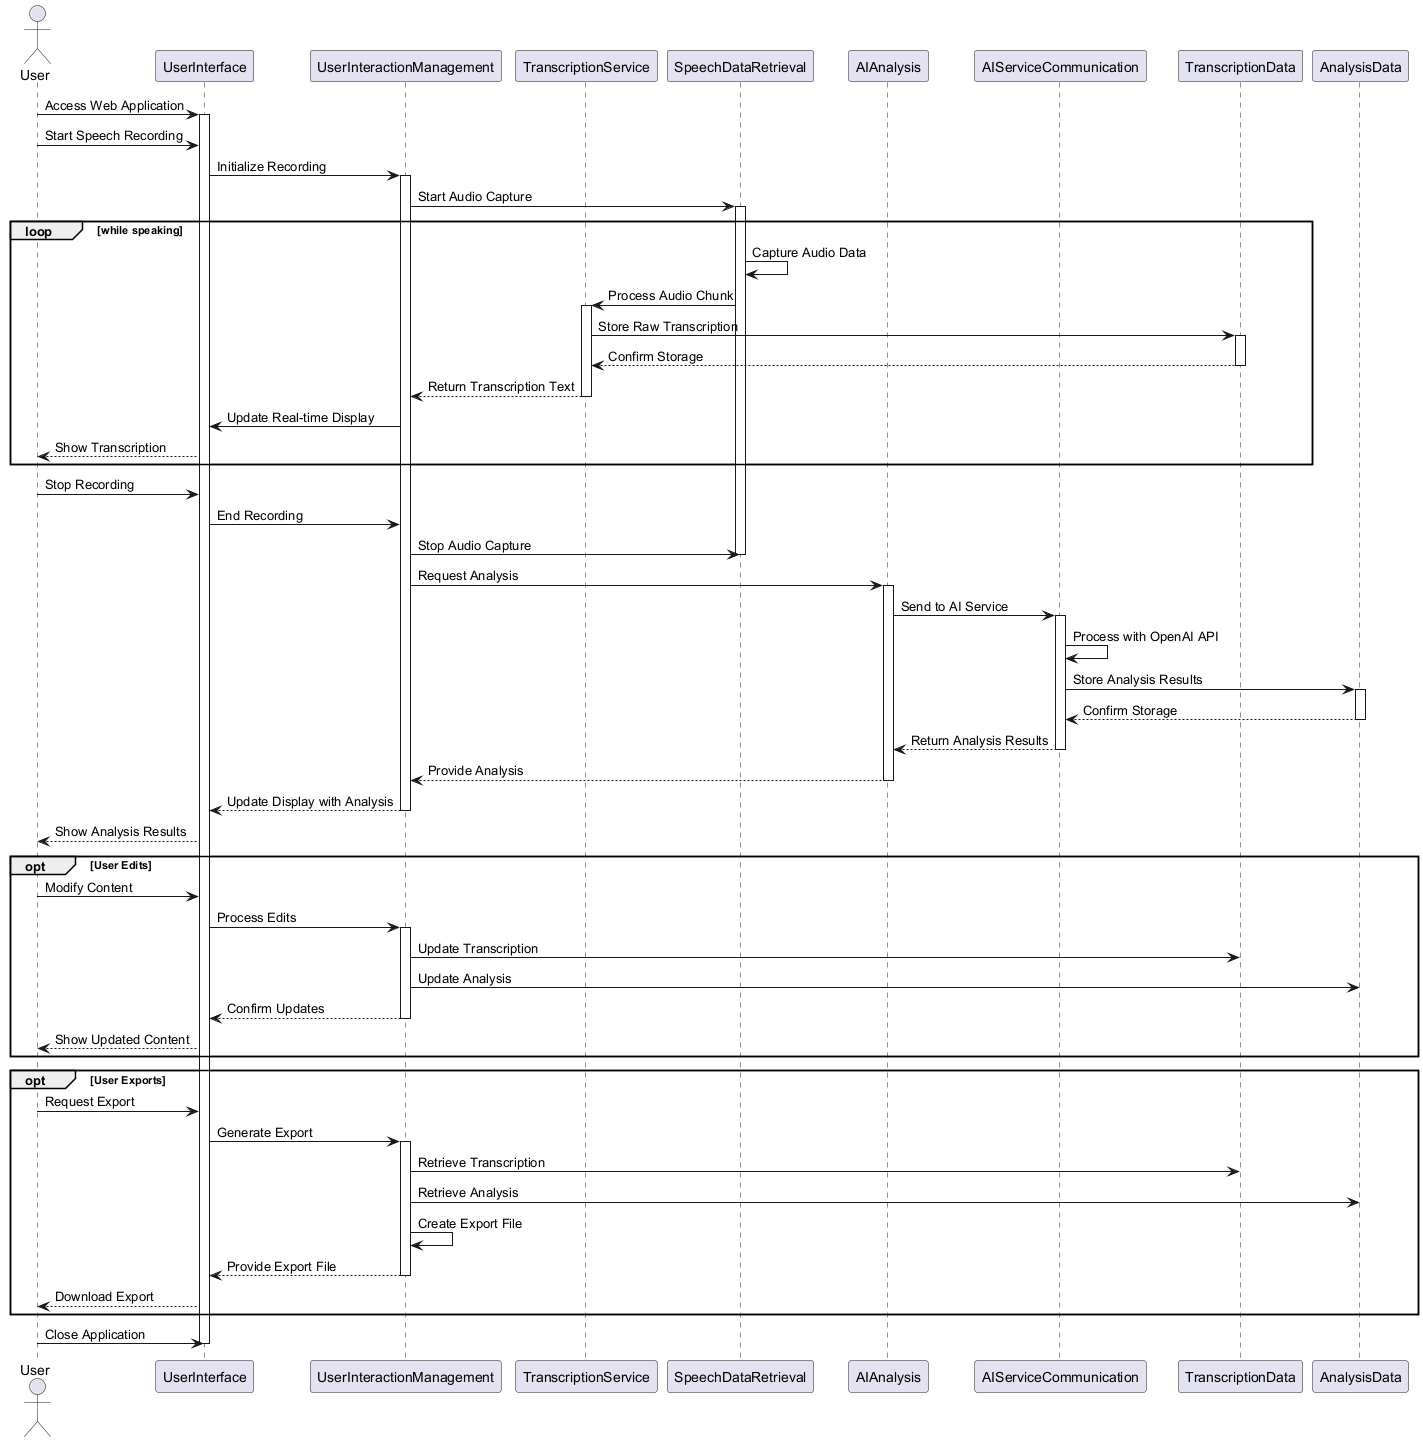

The diagram above was rendered by PlantUML. Its source (embedded in the PNG):
@startuml
actor User
participant "UserInterface" as UI
participant "UserInteractionManagement" as UIM
participant "TranscriptionService" as TS
participant "SpeechDataRetrieval" as SDR
participant "AIAnalysis" as AIA
participant "AIServiceCommunication" as AISC
participant "TranscriptionData" as TD
participant "AnalysisData" as AD

User -> UI: Access Web Application
activate UI

User -> UI: Start Speech Recording
UI -> UIM: Initialize Recording
activate UIM
UIM -> SDR: Start Audio Capture
activate SDR

loop while speaking
  SDR -> SDR: Capture Audio Data
  SDR -> TS: Process Audio Chunk
  activate TS
  TS -> TD: Store Raw Transcription
  activate TD
  TD --> TS: Confirm Storage
  deactivate TD
  TS --> UIM: Return Transcription Text
  deactivate TS
  UIM -> UI: Update Real-time Display
  UI --> User: Show Transcription
end

User -> UI: Stop Recording
UI -> UIM: End Recording
UIM -> SDR: Stop Audio Capture
deactivate SDR
UIM -> AIA: Request Analysis
activate AIA
AIA -> AISC: Send to AI Service
activate AISC
AISC -> AISC: Process with OpenAI API
AISC -> AD: Store Analysis Results
activate AD
AD --> AISC: Confirm Storage
deactivate AD
AISC --> AIA: Return Analysis Results
deactivate AISC
AIA --> UIM: Provide Analysis
deactivate AIA
UIM --> UI: Update Display with Analysis
deactivate UIM
UI --> User: Show Analysis Results

opt User Edits
  User -> UI: Modify Content
  UI -> UIM: Process Edits
  activate UIM
  UIM -> TD: Update Transcription
  UIM -> AD: Update Analysis
  UIM --> UI: Confirm Updates
  deactivate UIM
  UI --> User: Show Updated Content
end

opt User Exports
  User -> UI: Request Export
  UI -> UIM: Generate Export
  activate UIM
  UIM -> TD: Retrieve Transcription
  UIM -> AD: Retrieve Analysis
  UIM -> UIM: Create Export File
  UIM --> UI: Provide Export File
  deactivate UIM
  UI --> User: Download Export
end

User -> UI: Close Application
deactivate UI
@enduml